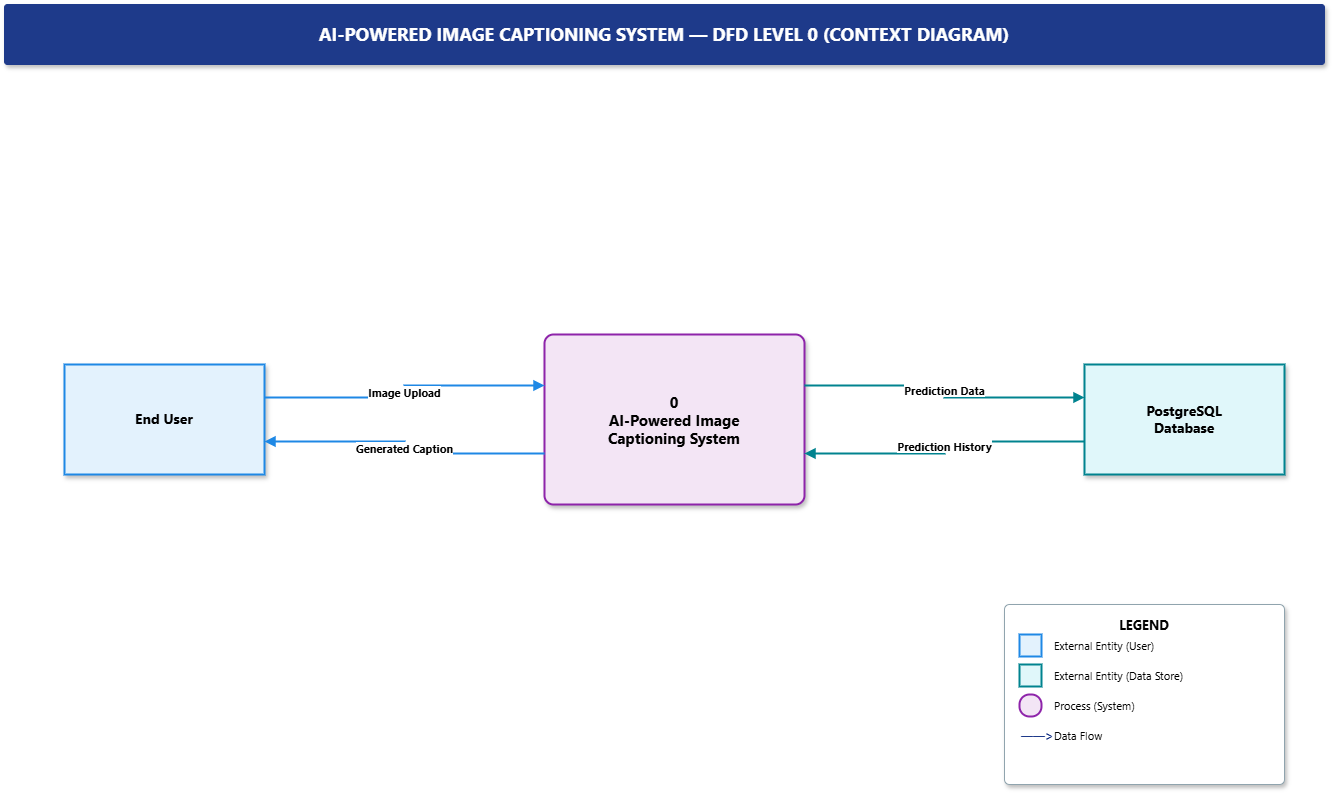

The diagram above was exported from draw.io. Its source (the exported page's mxGraphModel, read from the mxfile embedded in the PNG):
<mxGraphModel dx="1900" dy="1093" grid="1" gridSize="10" guides="1" tooltips="1" connect="1" arrows="1" fold="1" page="1" pageScale="1" pageWidth="4681" pageHeight="3300" math="0" shadow="0">
  <root>
    <mxCell id="0" />
    <mxCell id="1" parent="0" />
    <mxCell id="Sv80Og7y_F-Y_IfDxpMb-1" parent="1" style="rounded=1;arcSize=6;absoluteArcSize=1;whiteSpace=wrap;html=1;fillColor=#1E3A8A;strokeColor=#1E3A8A;fontColor=#FFFFFF;fontFamily=Segoe UI;fontSize=18;fontStyle=1;align=center;verticalAlign=middle;shadow=1;" value="AI-POWERED IMAGE CAPTIONING SYSTEM — DFD LEVEL 0 (CONTEXT DIAGRAM)" vertex="1">
      <mxGeometry height="60" width="1320" x="40" y="20" as="geometry" />
    </mxCell>
    <mxCell id="Sv80Og7y_F-Y_IfDxpMb-2" parent="1" style="rounded=0;whiteSpace=wrap;html=1;fillColor=#E3F2FD;strokeColor=#1E88E5;strokeWidth=2;fontFamily=Segoe UI;fontSize=14;fontStyle=1;align=center;verticalAlign=middle;shadow=1;" value="End User" vertex="1">
      <mxGeometry height="110" width="200" x="100" y="380" as="geometry" />
    </mxCell>
    <mxCell id="Sv80Og7y_F-Y_IfDxpMb-3" parent="1" style="rounded=1;arcSize=18;absoluteArcSize=1;whiteSpace=wrap;html=1;fillColor=#F3E5F5;strokeColor=#8E24AA;strokeWidth=2;fontFamily=Segoe UI;fontSize=15;fontStyle=1;align=center;verticalAlign=middle;shadow=1;" value="0&#10;AI-Powered Image&#10;Captioning System" vertex="1">
      <mxGeometry height="170" width="260" x="580" y="350" as="geometry" />
    </mxCell>
    <mxCell id="Sv80Og7y_F-Y_IfDxpMb-4" parent="1" style="rounded=0;whiteSpace=wrap;html=1;fillColor=#E0F7FA;strokeColor=#00838F;strokeWidth=2;fontFamily=Segoe UI;fontSize=14;fontStyle=1;align=center;verticalAlign=middle;shadow=1;" value="PostgreSQL&#10;Database" vertex="1">
      <mxGeometry height="110" width="200" x="1120" y="380" as="geometry" />
    </mxCell>
    <mxCell id="Sv80Og7y_F-Y_IfDxpMb-5" edge="1" parent="1" source="Sv80Og7y_F-Y_IfDxpMb-2" style="edgeStyle=orthogonalEdgeStyle;rounded=0;html=1;strokeColor=#1E88E5;strokeWidth=2;endArrow=block;arrowSize=8;fontFamily=Segoe UI;fontSize=11;fontStyle=1;labelBackgroundColor=#FFFFFF;exitX=1;exitY=0.3;entryX=0;entryY=0.3;" target="Sv80Og7y_F-Y_IfDxpMb-3" value="Image Upload">
      <mxGeometry relative="1" as="geometry" />
    </mxCell>
    <mxCell id="Sv80Og7y_F-Y_IfDxpMb-6" edge="1" parent="1" source="Sv80Og7y_F-Y_IfDxpMb-3" style="edgeStyle=orthogonalEdgeStyle;rounded=0;html=1;strokeColor=#1E88E5;strokeWidth=2;endArrow=block;arrowSize=8;fontFamily=Segoe UI;fontSize=11;fontStyle=1;labelBackgroundColor=#FFFFFF;exitX=0;exitY=0.7;entryX=1;entryY=0.7;" target="Sv80Og7y_F-Y_IfDxpMb-2" value="Generated Caption">
      <mxGeometry relative="1" as="geometry" />
    </mxCell>
    <mxCell id="Sv80Og7y_F-Y_IfDxpMb-7" edge="1" parent="1" source="Sv80Og7y_F-Y_IfDxpMb-3" style="edgeStyle=orthogonalEdgeStyle;rounded=0;html=1;strokeColor=#00838F;strokeWidth=2;endArrow=block;arrowSize=8;fontFamily=Segoe UI;fontSize=11;fontStyle=1;labelBackgroundColor=#FFFFFF;exitX=1;exitY=0.3;entryX=0;entryY=0.3;" target="Sv80Og7y_F-Y_IfDxpMb-4" value="Prediction Data">
      <mxGeometry relative="1" as="geometry" />
    </mxCell>
    <mxCell id="Sv80Og7y_F-Y_IfDxpMb-8" edge="1" parent="1" source="Sv80Og7y_F-Y_IfDxpMb-4" style="edgeStyle=orthogonalEdgeStyle;rounded=0;html=1;strokeColor=#00838F;strokeWidth=2;endArrow=block;arrowSize=8;fontFamily=Segoe UI;fontSize=11;fontStyle=1;labelBackgroundColor=#FFFFFF;exitX=0;exitY=0.7;entryX=1;entryY=0.7;" target="Sv80Og7y_F-Y_IfDxpMb-3" value="Prediction History">
      <mxGeometry relative="1" as="geometry" />
    </mxCell>
    <mxCell id="Sv80Og7y_F-Y_IfDxpMb-9" parent="1" style="rounded=1;arcSize=10;absoluteArcSize=1;whiteSpace=wrap;html=1;fillColor=#FFFFFF;strokeColor=#90A4AE;fontFamily=Segoe UI;fontSize=13;fontStyle=1;verticalAlign=top;align=center;spacingTop=6;shadow=1;" value="LEGEND" vertex="1">
      <mxGeometry height="180" width="280" x="1040" y="620" as="geometry" />
    </mxCell>
    <mxCell id="Sv80Og7y_F-Y_IfDxpMb-10" parent="1" style="rounded=0;whiteSpace=wrap;html=1;fillColor=#E3F2FD;strokeColor=#1E88E5;strokeWidth=2;" vertex="1">
      <mxGeometry height="22" width="22" x="1055" y="650" as="geometry" />
    </mxCell>
    <mxCell id="Sv80Og7y_F-Y_IfDxpMb-11" parent="1" style="text;html=1;align=left;verticalAlign=middle;fontFamily=Segoe UI;fontSize=11;" value="External Entity (User)" vertex="1">
      <mxGeometry height="22" width="220" x="1088" y="650" as="geometry" />
    </mxCell>
    <mxCell id="Sv80Og7y_F-Y_IfDxpMb-12" parent="1" style="rounded=0;whiteSpace=wrap;html=1;fillColor=#E0F7FA;strokeColor=#00838F;strokeWidth=2;" vertex="1">
      <mxGeometry height="22" width="22" x="1055" y="680" as="geometry" />
    </mxCell>
    <mxCell id="Sv80Og7y_F-Y_IfDxpMb-13" parent="1" style="text;html=1;align=left;verticalAlign=middle;fontFamily=Segoe UI;fontSize=11;" value="External Entity (Data Store)" vertex="1">
      <mxGeometry height="22" width="220" x="1088" y="680" as="geometry" />
    </mxCell>
    <mxCell id="Sv80Og7y_F-Y_IfDxpMb-14" parent="1" style="rounded=1;arcSize=20;absoluteArcSize=1;whiteSpace=wrap;html=1;fillColor=#F3E5F5;strokeColor=#8E24AA;strokeWidth=2;" vertex="1">
      <mxGeometry height="22" width="22" x="1055" y="710" as="geometry" />
    </mxCell>
    <mxCell id="Sv80Og7y_F-Y_IfDxpMb-15" parent="1" style="text;html=1;align=left;verticalAlign=middle;fontFamily=Segoe UI;fontSize=11;" value="Process (System)" vertex="1">
      <mxGeometry height="22" width="220" x="1088" y="710" as="geometry" />
    </mxCell>
    <mxCell id="Sv80Og7y_F-Y_IfDxpMb-16" parent="1" style="text;html=1;align=left;verticalAlign=middle;fontFamily=Segoe UI;fontSize=12;fontColor=#1E3A8A;fontStyle=1;" value="——&gt;" vertex="1">
      <mxGeometry height="22" width="22" x="1055" y="740" as="geometry" />
    </mxCell>
    <mxCell id="Sv80Og7y_F-Y_IfDxpMb-17" parent="1" style="text;html=1;align=left;verticalAlign=middle;fontFamily=Segoe UI;fontSize=11;" value="Data Flow" vertex="1">
      <mxGeometry height="22" width="220" x="1088" y="740" as="geometry" />
    </mxCell>
  </root>
</mxGraphModel>